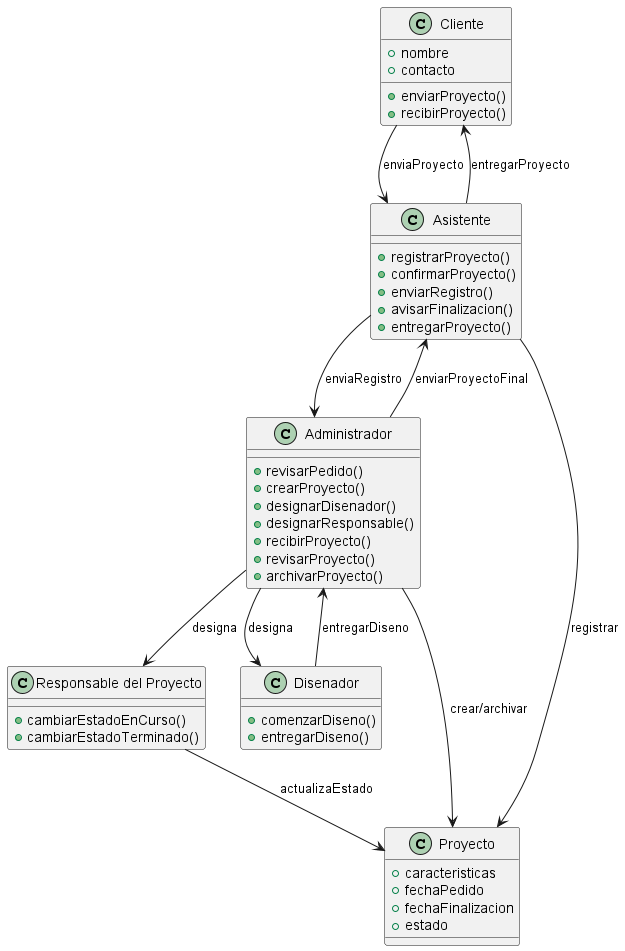

The diagram above was rendered by PlantUML. Its source (embedded in the PNG):
@startuml 01-diagrama
class Cliente {
    +nombre
    +contacto
    +enviarProyecto()
    +recibirProyecto()
}

class Asistente {
    +registrarProyecto()
    +confirmarProyecto()
    +enviarRegistro()
    +avisarFinalizacion()
    +entregarProyecto()
}

class Administrador {
    +revisarPedido()
    +crearProyecto()
    +designarDisenador()
    +designarResponsable()
    +recibirProyecto()
    +revisarProyecto()
    +archivarProyecto()
}

class "Responsable del Proyecto" as Responsable {
    +cambiarEstadoEnCurso()
    +cambiarEstadoTerminado()
}

class Disenador {
    +comenzarDiseno()
    +entregarDiseno()
}

class Proyecto {
    +caracteristicas
    +fechaPedido
    +fechaFinalizacion
    +estado
}

' Relaciones
Cliente --> Asistente : enviaProyecto
Asistente --> Administrador : enviaRegistro
Administrador --> Disenador : designa
Administrador --> Responsable : designa
Disenador --> Administrador : entregarDiseno
Administrador --> Asistente : enviarProyectoFinal
Asistente --> Cliente : entregarProyecto
Responsable --> Proyecto : actualizaEstado
Administrador --> Proyecto : crear/archivar
Asistente --> Proyecto : registrar
@enduml